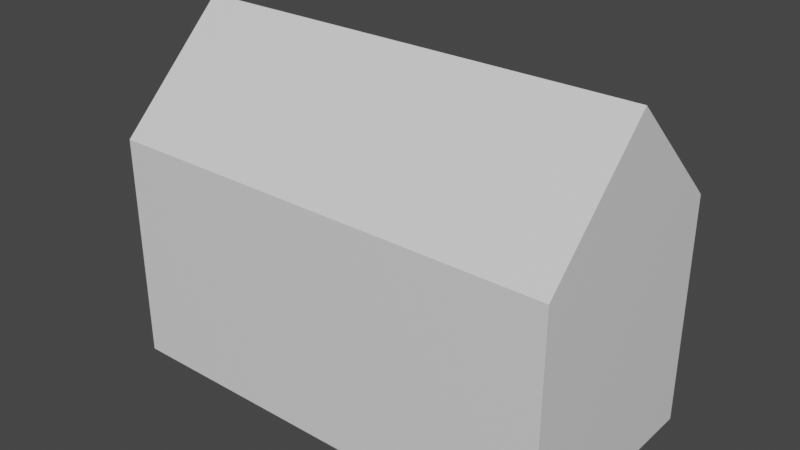 # Source: Settlement.blend  (saved by Blender 3.2.14; exported with 4.5.12 LTS)
import bpy
from mathutils import Matrix  # noqa: F401  (used for matrix-valued properties, if any)

bpy.ops.wm.read_factory_settings(use_empty=True)
scene = bpy.context.scene
scene.name = 'Scene'

# ---- collections
col_collection = bpy.data.collections.new('Collection'); scene.collection.children.link(col_collection)

# ---- materials (node trees are filled in below, after node groups)
mat_material = bpy.data.materials.new('Material')
mat_material.alpha_threshold = 0.0
mat_material.use_transparent_shadow = False
mat_material.line_color = (0.0, 0.0, 0.0, 1.0)

# ---- material node trees
mat_material.use_nodes = True; mat_material.node_tree.nodes.clear()
_N = mat_material.node_tree.nodes; _L = mat_material.node_tree.links
n0 = _N.new('ShaderNodeOutputMaterial'); n0.name = 'Material Output'; n0.location = (300, 300)
n1 = _N.new('ShaderNodeBsdfPrincipled'); n1.name = 'Principled BSDF'; n1.location = (10, 300)
n1.distribution = 'GGX'
n1.subsurface_method = 'RANDOM_WALK_SKIN'
n1.inputs[2].default_value = 0.4
n1.inputs[3].default_value = 1.45
n1.inputs[27].default_value = (0.0, 0.0, 0.0, 1.0)
n1.inputs[28].default_value = 1.0
_L.new(n1.outputs[0], n0.inputs[0])
n0.is_active_output = True

# ---- world
world_world = bpy.data.worlds.new('World'); scene.world = world_world
world_world.use_nodes = True; world_world.node_tree.nodes.clear()
_N = world_world.node_tree.nodes; _L = world_world.node_tree.links
n0 = _N.new('ShaderNodeOutputWorld'); n0.name = 'World Output'; n0.location = (300, 300)
n1 = _N.new('ShaderNodeBackground'); n1.name = 'Background'; n1.location = (10, 300)
n1.inputs[0].default_value = (0.05088, 0.05088, 0.05088, 1.0)
_L.new(n1.outputs[0], n0.inputs[0])
n0.is_active_output = True
world_world.color = (0.05088, 0.05088, 0.05088)
world_world.use_sun_shadow = False
world_world.sun_shadow_jitter_overblur = 0.0

# ---- meshes
me_cube = bpy.data.meshes.new('Cube')
me_cube.from_pydata([(1.996, 1.0, 2.051), (1.996, 1.0, 0.05055), (1.996, -1.0, 2.051), (1.996, -1.0, 0.05055), (-1.996, 1.0, 2.051), (-1.996, 1.0, 0.05055), (-1.996, -1.0, 2.051), (-1.996, -1.0, 0.05055), (-1.996, 0.0, 0.05055), (1.996, 0.0, 3.029), (-1.996, 0.0, 3.029), (1.996, 0.0, 0.05055)], [], [(9, 10, 6, 2), (3, 2, 6, 7), (8, 10, 4, 5), (8, 11, 3, 7), (11, 9, 2, 3), (5, 4, 0, 1), (1, 0, 9, 11), (5, 1, 11, 8), (7, 6, 10, 8), (0, 4, 10, 9)])
_uv = me_cube.uv_layers.new(name='UVMap')
_uv.uv.foreach_set('vector', [0.625, 0.625, 0.875, 0.625, 0.875, 0.75, 0.625, 0.75, 0.375, 0.75, 0.625, 0.75, 0.625, 1.0, 0.375, 1.0, 0.375, 0.125, 0.625, 0.125, 0.625, 0.25, 0.375, 0.25, 0.125, 0.625, 0.375, 0.625, 0.375, 0.75, 0.125, 0.75, 0.375, 0.625, 0.625, 0.625, 0.625, 0.75, 0.375, 0.75, 0.375, 0.25, 0.625, 0.25, 0.625, 0.5, 0.375, 0.5, 0.375, 0.5, 0.625, 0.5, 0.625, 0.625, 0.375, 0.625, 0.125, 0.5, 0.375, 0.5, 0.375, 0.625, 0.125, 0.625, 0.375, 0.0, 0.625, 0.0, 0.625, 0.125, 0.375, 0.125, 0.625, 0.5, 0.875, 0.5, 0.875, 0.625, 0.625, 0.625])
me_cube.materials.append(mat_material)
me_cube.use_mirror_vertex_groups = False
me_cube.update()

# ---- objects
ob_cube = bpy.data.objects.new('Cube', me_cube)

# ---- transforms, parenting, visibility, modifiers, constraints
ob_cube.location = (0.0, 0.0, -5.96e-08)
ob_cube.scale = (0.05, 0.05, 0.05)
ob_cube.lock_rotations_4d = False
ob_cube.empty_display_type = 'ARROWS'
ob_cube.lineart.crease_threshold = 0.0

# ---- collection membership
col_collection.objects.link(ob_cube)

# ---- scene / render settings (as saved in the file)
scene.frame_start = 1; scene.frame_end = 250; scene.frame_set(1)
scene.render.engine = 'BLENDER_EEVEE_NEXT'
scene.cycles.sampling_pattern = 'TABULATED_SOBOL'
scene.cycles.use_light_tree = False
scene.view_settings.view_transform = 'Filmic'
bpy.context.view_layer.update()

# ---- added for rendering (the .blend has no active camera and no usable light): camera, sun
cam_auto = bpy.data.cameras.new('AutoCamera')
cam_auto.lens = 50.0
cam_auto.sensor_width = 36.0
cam_auto.clip_end = 1000.0
ob_auto_camera = bpy.data.objects.new('AutoCamera', cam_auto)
scene.collection.objects.link(ob_auto_camera)
ob_auto_camera.location = (0.248307, -0.297969, 0.275635)
ob_auto_camera.rotation_euler = (1.09748, -7.21219e-08, 0.694738)
scene.camera = ob_auto_camera
light_auto_sun = bpy.data.lights.new('AutoSun', 'SUN')
light_auto_sun.energy = 3.0
light_auto_sun.angle = 0.0523599
ob_auto_sun = bpy.data.objects.new('AutoSun', light_auto_sun)
scene.collection.objects.link(ob_auto_sun)
ob_auto_sun.rotation_euler = (0.872665, 0.174533, 0.523599)
bpy.context.view_layer.update()
